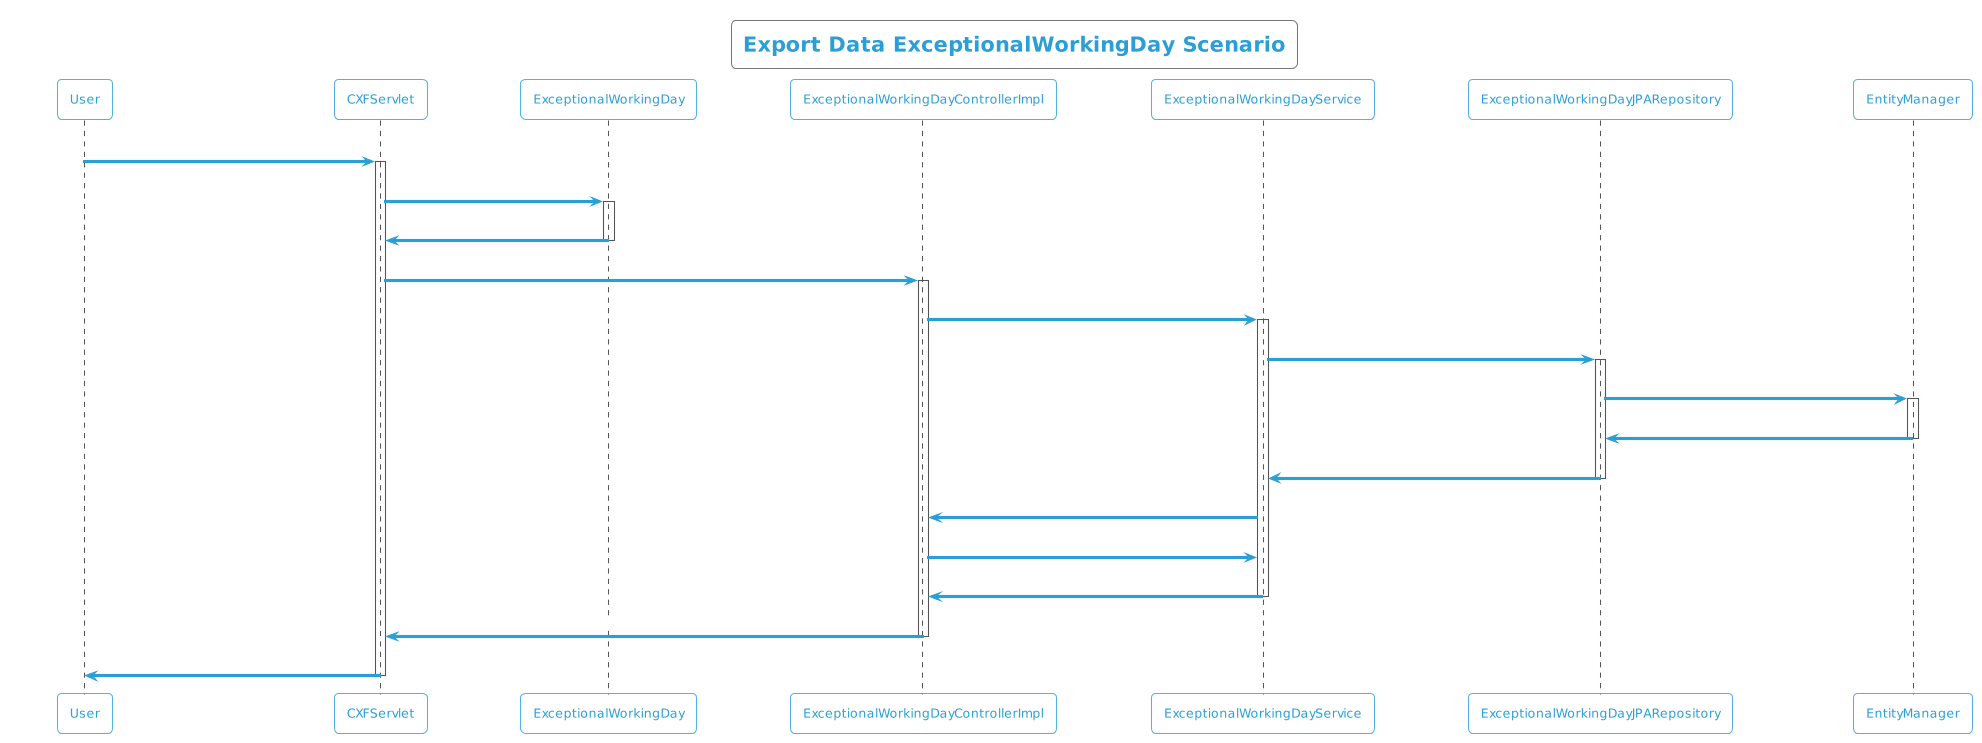

The diagram above was rendered by PlantUML. Its source (embedded in the PNG):
@startuml
!theme cyborg-outline
title Export Data ExceptionalWorkingDay Scenario
participant User
User -> CXFServlet: ExceptionalWorkingDay
activate CXFServlet
CXFServlet -> ExceptionalWorkingDay: << export >>
activate ExceptionalWorkingDay
ExceptionalWorkingDay -> CXFServlet: << instance >>
deactivate ExceptionalWorkingDay
CXFServlet -> ExceptionalWorkingDayControllerImpl: export(:ExceptionalWorkingDay)
activate ExceptionalWorkingDayControllerImpl
ExceptionalWorkingDayControllerImpl -> ExceptionalWorkingDayService: search(:ExceptionalWorkingDay)
activate ExceptionalWorkingDayService
ExceptionalWorkingDayService -> ExceptionalWorkingDayJPARepository: search(:ExceptionalWorkingDay)
activate ExceptionalWorkingDayJPARepository
ExceptionalWorkingDayJPARepository -> EntityManager: save(:ExceptionalWorkingDay)
activate EntityManager
EntityManager -> ExceptionalWorkingDayJPARepository: << persisted ExceptionalWorkingDay >>
deactivate EntityManager
ExceptionalWorkingDayJPARepository -> ExceptionalWorkingDayService: << persisted ExceptionalWorkingDay >>
deactivate ExceptionalWorkingDayJPARepository
ExceptionalWorkingDayService -> ExceptionalWorkingDayControllerImpl: response(:List<ExceptionalWorkingDay>)
ExceptionalWorkingDayControllerImpl -> ExceptionalWorkingDayService: export(:ExceptionalWorkingDay)
ExceptionalWorkingDayService -> ExceptionalWorkingDayControllerImpl: << persisted ExceptionalWorkingDay.xlsx >>
deactivate ExceptionalWorkingDayService
ExceptionalWorkingDayControllerImpl -> CXFServlet: << persisted ExceptionalWorkingDay.xlsx >>
deactivate ExceptionalWorkingDayControllerImpl
CXFServlet -> User: marshalled ExceptionalWorkingDay XML
deactivate CXFServlet
@enduml